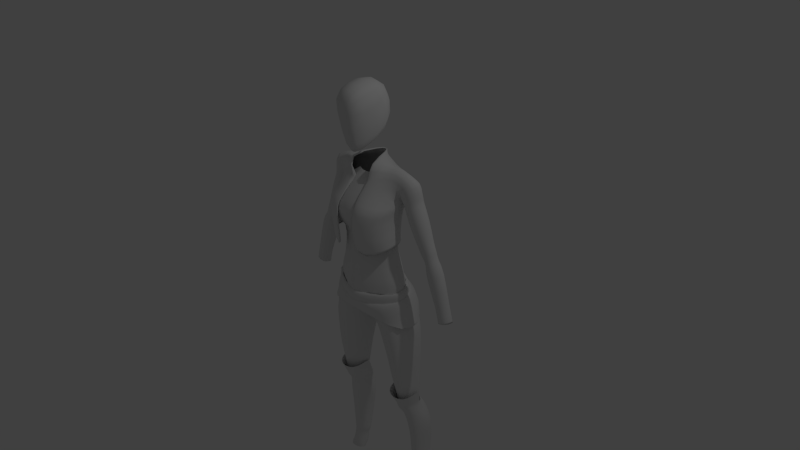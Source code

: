 # Source: AOT.blend  (saved by Blender 2.74.0; exported with 4.5.12 LTS)
import bpy
from mathutils import Matrix  # noqa: F401  (used for matrix-valued properties, if any)

bpy.ops.wm.read_factory_settings(use_empty=True)
scene = bpy.context.scene
scene.name = 'Scene'

# ---- collections
col_collection_1 = bpy.data.collections.new('Collection 1'); scene.collection.children.link(col_collection_1)

# ---- world
world_world = bpy.data.worlds.new('World'); scene.world = world_world
world_world.color = (0.05088, 0.05088, 0.05088)
world_world.use_sun_shadow = False
world_world.sun_shadow_jitter_overblur = 0.0
world_world.cycles.sampling_method = 'MANUAL'
world_world.cycles.sample_map_resolution = 256

# ---- cameras
cam_camera = bpy.data.cameras.new('Camera')
cam_camera.clip_end = 100.0
cam_camera.lens = 35.0
cam_camera.sensor_width = 32.0
cam_camera.sensor_height = 18.0
cam_camera.ortho_scale = 7.314
cam_camera.dof.focus_distance = 0.0
cam_camera.dof.aperture_fstop = 128.0

# ---- lights
light_lamp = bpy.data.lights.new('Lamp', 'POINT')
light_lamp.transmission_factor = 0.0
light_lamp.cutoff_distance = 30.0
light_lamp.energy = 100.0
light_lamp.shadow_buffer_clip_start = 1.001
light_lamp.shadow_soft_size = 0.1
light_lamp.shadow_maximum_resolution = 0.006
light_lamp.use_absolute_resolution = True
light_lamp.cycles.use_multiple_importance_sampling = False

# ---- meshes
me_cylinder = bpy.data.meshes.new('Cylinder')
me_cylinder.from_pydata([(0.0, 0.3365, -0.1579), (0.2351, 0.2957, -0.1316), (0.4272, 0.1178, -0.04154), (0.4253, -0.1095, -0.05319), (0.2516, -0.2762, -0.08304), (0.0, -0.3764, -0.1069), (0.1222, 0.3183, -0.3839), (0.0, 0.37, -0.3774), (0.0, -0.3666, 0.3809), (0.186, -0.2574, 0.3646), (0.4036, -0.08926, 0.3344), (0.3939, 0.0391, 0.3162), (0.2171, 0.1474, 0.2805), (0.0, 0.1965, 0.2444), (0.5617, 0.1398, -0.2431), (0.6151, -0.1055, -0.2314), (0.2854, -0.2481, -0.2832), (0.0, -0.4714, -0.3094), (0.0, -0.3679, 0.4859), (0.324, -0.2632, 0.4895), (0.4504, -0.06398, 0.6527), (0.4376, 0.1137, 0.7103), (0.2608, 0.2208, 0.6931), (0.0, 0.2756, 0.6662), (0.0, -0.4109, 0.8532), (0.2297, -0.08999, 1.133), (0.4823, 0.005291, 0.8228), (0.2608, 0.2907, 1.039), (0.0, 0.3455, 1.012), (0.0, -0.09028, 1.184), (0.1563, -0.02915, 1.195), (0.1734, 0.2195, 1.266), (0.0, 0.2769, 1.287), (0.1576, -0.1708, 1.158), (0.4875, -0.0244, 0.8076), (0.0, -0.4562, 0.7192), (0.05892, -0.4593, 0.7376), (0.1731, -0.4273, 0.7557), (0.1334, -0.3745, 0.5621), (0.2301, -0.4201, 0.6621), (0.07774, -0.09738, 1.198), (0.3367, -0.3471, 0.5634), (0.3287, -0.3767, 0.6574), (0.1051, -0.1777, 1.109), (0.4113, -0.3056, 0.7465), (0.3735, -0.34, 0.7569), (0.3609, -0.2083, 0.9861), (0.3851, -0.29, 0.8824), (0.3165, -0.3472, 0.8498), (0.0, -0.2782, 0.9962), (0.09499, -0.3523, 0.9074), (0.2163, -0.3908, 0.8492), (0.2829, -0.4201, 0.7604), (0.0, -0.2008, 1.095), (0.1251, -0.2278, 1.053), (0.2408, -0.3325, 0.9047), (0.2664, -0.369, 0.8495), (0.1222, 0.3183, -0.6019), (0.0, 0.37, -0.5953), (0.4611, 0.1398, -0.5479), (0.5145, -0.1055, -0.5362), (0.2854, -0.2481, -0.5718), (0.0, -0.3239, -0.5899), (0.0, 0.3782, 0.9285), (0.481, 0.0001922, 0.9751), (0.5798, -0.0313, 1.102), (0.481, 0.1981, 0.9262), (0.6503, 0.216, 1.21), (0.3189, -0.02964, 1.334), (0.4348, 0.2058, 0.7293), (0.7072, 0.04402, 1.194), (0.481, 0.1201, 0.9262), (0.3685, 0.2332, 1.283), (0.4702, 0.2305, 0.8645), (0.3994, -0.02037, 1.239), (0.466, -0.08343, 0.8887), (0.4973, 0.0163, 1.302), (0.5104, 0.04165, 0.8962), (0.511, -0.2583, 0.7786), (0.0, 0.3576, 0.8385), (0.08427, -0.3468, 0.9395), (0.1128, -0.4243, 0.8556), (0.5864, 0.0001922, 0.7447), (0.222, 0.3243, 0.8803), (0.238, -0.1106, 1.19), (0.3949, -0.01126, 1.296), (0.1358, 0.3238, 1.237), (0.1709, 0.3084, 0.797), (0.2768, -0.3691, 0.9192), (0.3338, -0.4335, 0.8251), (0.4875, -0.01215, 0.714), (0.3944, 0.1533, 0.6277), (0.4021, -0.3336, 0.678), (0.0, 0.3307, 0.7413), (0.122, -0.4799, 0.7069), (0.1441, 0.3172, 0.6955), (0.2575, -0.4739, 0.7245), (0.52, -0.0966, 0.2833), (0.4199, 0.08856, 0.2892), (0.5345, -0.2694, 0.2499), (0.0, 0.3476, 0.3395), (0.1195, -0.4799, 0.2684), (0.2785, 0.2466, 0.3023), (0.2271, -0.3573, 0.1132), (0.6982, -0.01849, 0.9076), (0.5594, 0.1981, 0.7039), (0.717, 0.2338, 0.9145), (0.7653, 0.1201, 0.9714), (0.5594, 0.1201, 0.7039), (0.628, -0.05148, 1.124), (0.7059, 0.2336, 1.16), (0.5072, -0.01549, 0.9163), (0.5045, 0.1215, 0.861), (0.7419, 0.04773, 1.179), (0.5045, 0.2107, 0.861), (0.6443, -0.008255, 0.5979), (0.8344, -0.004422, 0.6853), (0.6078, 0.2048, 0.56), (0.8636, 0.2126, 0.7028), (0.8456, 0.1208, 0.769), (0.6078, 0.1208, 0.56), (0.774, 0.01767, 0.3571), (0.9227, 0.02067, 0.4255), (0.7454, 0.1844, 0.3274), (0.9456, 0.1905, 0.4392), (0.9315, 0.1187, 0.4909), (0.7454, 0.1187, 0.3274), (0.8389, 0.02577, 0.2512), (0.9747, 0.02851, 0.3137), (0.8128, 0.178, 0.2241), (0.9956, 0.1836, 0.3262), (0.9827, 0.118, 0.3734), (0.8128, 0.118, 0.2241), (0.8936, 0.006998, 0.03366), (1.087, 0.01034, 0.1189), (0.8543, 0.1928, 0.009843), (1.104, 0.1996, 0.1271), (1.115, 0.1196, 0.1869), (0.8543, 0.1196, 0.009843), (1.083, 0.03048, -0.3963), (1.206, 0.03305, -0.3619), (1.057, 0.1731, -0.4157), (1.226, 0.1784, -0.3542), (1.221, 0.1169, -0.3125), (1.057, 0.1169, -0.4157), (1.11, 0.01769, -0.5752), (1.254, 0.02068, -0.5351), (1.08, 0.1839, -0.5977), (1.277, 0.19, -0.538), (1.286, 0.1184, -0.5321), (1.08, 0.1184, -0.5977), (1.121, 0.03163, -0.5521), (1.243, 0.03418, -0.5181), (1.095, 0.173, -0.5713), (1.262, 0.1781, -0.5223), (1.273, 0.1172, -0.5237), (1.095, 0.1172, -0.5713), (1.108, 0.03163, -0.5125), (1.23, 0.03418, -0.4784), (1.082, 0.173, -0.5316), (1.249, 0.1781, -0.4707), (1.244, 0.1172, -0.4294), (1.082, 0.1172, -0.5316), (1.167, 0.1107, -0.4941), (0.1097, -0.1638, 1.122), (0.2394, -0.2536, 1.408), (0.1257, -0.3219, 0.9395), (0.1547, -0.4071, 0.8556), (0.1439, -0.4574, 0.7069), (0.5167, -0.0966, 0.3364), (0.4199, 0.08856, 0.2892), (0.4623, -0.2694, 0.3095), (0.0, 0.3476, 0.3395), (0.1195, -0.4233, 0.3313), (0.2785, 0.2466, 0.3023), (0.2271, -0.3517, 0.1762), (0.0, 0.2388, 1.332), (0.08933, 0.211, 1.326), (0.0, 0.3007, 1.266), (0.07639, 0.2522, 1.416), (0.0, 0.253, 1.416), (0.108, -0.1312, 1.095), (0.2171, -0.221, 1.382), (0.05408, 0.2363, 1.39), (0.0, 0.2371, 1.39), (0.9574, 0.02589, 0.3763), (0.9789, 0.1859, 0.3639), (0.8172, 0.02307, 0.3), (0.7903, 0.1182, 0.1677), (0.9656, 0.1182, 0.4127), (0.7903, 0.1802, 0.2586), (1.003, 0.0307, 0.1966), (1.024, 0.1828, 0.2475), (0.9039, 0.02801, 0.1779), (0.8776, 0.1184, 0.152), (1.012, 0.1184, 0.2549), (0.8776, 0.1773, 0.152), (0.7165, 0.2351, 0.9259), (0.5212, 0.1202, 0.7849), (0.7824, 0.1168, 0.9905), (0.5212, 0.1987, 0.7849), (0.7115, -0.02105, 0.9082), (0.547, -0.0005344, 0.8759), (0.2798, -0.3112, -0.4935), (0.5706, -0.1161, -0.4505), (0.0, -0.4095, -0.3761), (0.0, -0.4095, -0.5244), (0.0, 0.4183, -0.38), (0.0, 0.4183, -0.2768), (0.2337, 0.3393, -0.3944), (0.24, 0.3205, -0.2912), (0.5828, 0.1323, -0.4068), (0.6037, 0.1323, -0.2623), (0.5804, -0.1235, -0.4743), (0.5863, -0.1561, -0.3297), (0.2337, -0.3305, -0.5194), (0.201, -0.3489, -0.3718), (0.5737, 0.1249, -0.3695), (0.2798, 0.3482, -0.3721), (0.0, 0.3944, -0.3554), (0.0, -0.3806, -0.4903), (0.2086, -0.3078, -0.3711), (0.528, -0.1382, -0.3548), (0.5436, 0.1155, -0.2885), (0.2429, 0.2811, -0.2907), (0.0, 0.3671, -0.2746), (0.0, -0.3611, -0.373), (0.2695, -0.3664, -0.5538), (0.6171, -0.139, -0.5041), (0.6089, 0.1398, -0.4106), (0.2778, 0.3986, -0.4239), (0.0, 0.417, -0.4126), (0.0, -0.3737, -0.5404), (0.3286, -0.2984, -0.6368), (0.6578, -0.1569, -0.7165), (0.6364, 0.2196, -0.6229), (0.381, 0.4543, -0.5538), (0.0, 0.4832, -0.5426), (0.0, -0.3574, -0.5923), (0.3635, -0.2804, -0.7067), (0.6927, -0.1569, -0.8038), (0.6962, 0.1674, -0.8046), (0.3568, 0.4783, -0.808), (0.0, 0.4799, -0.7967), (0.0, -0.3227, -0.6705), (0.516, 0.3577, -0.6272), (0.2569, 0.4954, -0.6296), (0.3602, 0.3704, -0.9066), (0.2985, 0.2387, -0.3992), (0.5887, 0.313, -0.9326), (0.4427, 0.2798, -0.4581), (0.668, 0.1721, -0.9214), (0.5114, 0.1053, -0.5388), (0.668, -0.002915, -0.9388), (0.5319, -0.08866, -0.5388), (0.5887, -0.1966, -0.9433), (0.4427, -0.2456, -0.5431), (0.4421, -0.2378, -0.994), (0.2985, -0.3056, -0.5501), (0.2277, -0.1386, -1.034), (0.192, -0.2456, -0.7267), (0.1408, 0.004936, -1.048), (0.06523, -0.08866, -0.8266), (0.1408, 0.18, -1.03), (0.06523, 0.1053, -0.8266), (0.2062, 0.3195, -0.9191), (0.01757, 0.3708, -0.6008), (0.5982, 0.1077, -0.7053), (0.5982, -0.07059, -0.7204), (0.516, -0.2096, -0.7366), (0.3543, -0.2636, -0.7477), (0.2381, -0.2028, -0.825), (0.1391, -0.05883, -0.8594), (0.1391, 0.1195, -0.8443), (0.02905, 0.3478, -0.7855), (0.4987, 0.3209, -1.587), (0.6006, 0.2797, -1.573), (0.6529, 0.1582, -1.595), (0.6529, 0.02933, -1.607), (0.6006, -0.1256, -1.603), (0.4987, -0.164, -1.625), (0.3514, -0.07345, -1.635), (0.291, 0.0317, -1.637), (0.291, 0.1605, -1.625), (0.3539, 0.2639, -1.604), (0.5234, 0.2831, -1.885), (0.6086, 0.2499, -1.885), (0.6509, 0.1717, -1.922), (0.6509, 0.05794, -1.951), (0.6086, -0.05024, -1.962), (0.5234, -0.07927, -1.979), (0.4012, -0.01116, -1.972), (0.3506, 0.05856, -1.954), (0.3506, 0.1723, -1.925), (0.4032, 0.2524, -1.896), (0.338, 0.2967, -1.422), (0.4272, 0.3452, -1.383), (0.2684, 0.178, -1.454), (0.2684, 0.02913, -1.467), (0.3351, -0.09303, -1.457), (0.4996, -0.1968, -1.426), (0.6121, -0.1535, -1.387), (0.6729, 0.02245, -1.384), (0.6729, 0.1713, -1.37), (0.6121, 0.2964, -1.352), (0.4794, 0.3471, -0.766), (0.6887, 0.1421, -0.8835), (0.6495, -0.0345, -0.8998), (0.5577, -0.2026, -0.8887), (0.3828, -0.2339, -0.9209), (0.2326, -0.1658, -0.9364), (0.14, -0.02483, -0.9598), (0.14, 0.1517, -0.9435), (0.2775, 0.4589, -0.8724), (0.1621, 0.2932, -0.8567), (0.0, -0.1519, -0.8169), (0.0, 0.1116, -0.8333), (0.0, -0.2787, -0.7103), (0.5221, 0.2541, -2.003), (0.6004, 0.2155, -2.003), (0.6394, 0.1539, -2.007), (0.6394, 0.08414, -2.032), (0.6351, -0.03896, -2.041), (0.5221, -0.06566, -2.057), (0.3728, -0.003022, -2.051), (0.3632, 0.08471, -2.034), (0.3632, 0.1308, -2.009), (0.4116, 0.2198, -2.013), (0.5204, 0.3058, -2.158), (0.5897, 0.2787, -2.159), (0.6242, 0.215, -2.189), (0.6242, 0.1224, -2.213), (0.5829, 0.0527, -2.221), (0.5204, 0.04413, -2.236), (0.456, 0.083, -2.23), (0.3797, 0.123, -2.215), (0.3797, 0.2156, -2.191), (0.4225, 0.2808, -2.167), (0.5919, 0.4508, -2.429), (0.6876, 0.3862, -2.433), (0.7541, 0.3032, -2.39), (0.7671, 0.2084, -2.409), (0.6751, 0.0741, -2.501), (0.5923, 0.06504, -2.501), (0.4971, 0.1084, -2.508), (0.3629, 0.2095, -2.491), (0.3621, 0.308, -2.464), (0.4948, 0.4099, -2.441), (0.4412, 0.338, -2.226), (0.3867, 0.236, -2.259), (0.5232, 0.2895, -2.084), (0.6104, 0.2477, -2.096), (0.6394, 0.1923, -2.097), (0.642, 0.1931, -2.073), (0.6514, 0.1002, -2.115), (0.6535, 0.09752, -2.098), (0.6023, -0.04552, -2.138), (0.6006, -0.05033, -2.116), (0.5197, -0.05458, -2.156), (0.5019, -0.066, -2.121), (0.4244, -0.05372, -2.158), (0.3947, 0.003656, -2.11), (0.3642, 0.1012, -2.138), (0.3307, 0.09218, -2.086), (0.3649, 0.1997, -2.111), (0.3337, 0.1996, -2.06), (0.4256, 0.2713, -2.091), (0.3925, 0.1362, -2.286), (0.4556, 0.05904, -2.291), (0.5479, 0.04481, -2.267), (0.6292, 0.05387, -2.252), (0.6708, 0.1365, -2.215), (0.6545, 0.2312, -2.198), (0.6219, 0.3143, -2.187), (0.5345, 0.3789, -2.197), (0.6938, 0.1373, -1.851), (0.6929, -0.005856, -1.887), (0.6419, -0.1217, -1.914), (0.5012, -0.166, -1.922), (0.361, -0.1217, -1.907), (0.3098, -0.005856, -1.876), (0.3107, 0.1373, -1.84), (0.6078, 0.4589, -2.733), (0.6884, 0.3982, -2.725), (0.7152, 0.3192, -2.722), (0.7261, 0.2294, -2.719), (0.6803, 0.1025, -2.715), (0.6034, 0.09525, -2.714), (0.515, 0.134, -2.73), (0.434, 0.2295, -2.737), (0.4345, 0.3243, -2.734), (0.5166, 0.4206, -2.735), (0.6261, 0.3677, -3.195), (0.7014, 0.3255, -3.19), (0.7201, 0.2705, -3.188), (0.7112, 0.2081, -3.185), (0.6653, 0.1199, -3.183), (0.6119, 0.1149, -3.182), (0.5334, 0.1418, -3.193), (0.4794, 0.2082, -3.188), (0.4798, 0.2741, -3.186), (0.5344, 0.341, -3.196), (0.6318, 0.3545, -3.273), (0.7078, 0.3131, -3.259), (0.7319, 0.2652, -3.257), (0.7237, 0.2106, -3.255), (0.6678, 0.1301, -3.253), (0.6189, 0.1255, -3.252), (0.5427, 0.1501, -3.264), (0.4584, 0.2107, -3.244), (0.4585, 0.2709, -3.242), (0.5446, 0.3134, -3.276), (0.6371, 0.3341, -3.36), (0.7248, 0.2936, -3.333), (0.7531, 0.2548, -3.33), (0.7458, 0.2136, -3.328), (0.6795, 0.1412, -3.326), (0.6253, 0.137, -3.325), (0.5606, 0.1591, -3.334), (0.5163, 0.2135, -3.317), (0.5167, 0.262, -3.317), (0.5616, 0.2848, -3.361), (0.6517, 0.3432, -3.519), (0.7358, 0.2632, -3.512), (0.7629, 0.225, -3.506), (0.7559, 0.182, -3.51), (0.6923, 0.1209, -3.492), (0.6405, 0.1177, -3.489), (0.5785, 0.1327, -3.507), (0.4826, 0.1869, -3.429), (0.4829, 0.237, -3.43), (0.5795, 0.3241, -3.511), (0.6514, 0.276, -3.558), (0.7321, 0.2151, -3.562), (0.7582, 0.1784, -3.549), (0.7515, 0.1371, -3.552), (0.6904, 0.06556, -3.553), (0.6406, 0.06248, -3.55), (0.581, 0.07694, -3.567), (0.5203, 0.1418, -3.576), (0.5206, 0.1899, -3.577), (0.582, 0.2576, -3.587), (0.02072, -0.3035, 1.394), (0.1855, -0.4653, 2.235), (0.2875, 0.1346, 1.778), (0.2482, 0.02533, 2.274), (0.0, 0.05546, 2.44), (0.2164, 0.2245, 2.175), (0.0, 0.1475, 1.778), (0.2561, -0.2362, 2.316), (0.1358, -0.3977, 1.765), (0.2142, -0.05315, 1.603), (0.0, -0.4653, 2.235), (0.0, -0.3035, 1.394), (0.0, -0.2362, 2.338), (0.0, -0.05315, 1.603), (0.0, -0.3977, 1.765), (0.2482, -0.03484, 1.765), (0.0, 0.2713, 2.175)], [], [(1, 12, 11, 2), (2, 11, 10, 3), (3, 10, 9, 4), (4, 9, 8, 5), (4, 5, 17, 16), (3, 4, 16, 15), (2, 3, 15, 14), (1, 2, 14, 6), (0, 1, 6, 7), (12, 13, 23, 22), (11, 12, 22, 21), (10, 11, 21, 20), (9, 10, 20, 19), (8, 9, 19, 18), (44, 20, 26, 47), (101, 94, 168, 173), (25, 30, 40, 43), (54, 49, 24, 50), (27, 28, 32, 31), (0, 13, 12, 1), (37, 36, 38, 39), (38, 18, 19, 41), (39, 38, 41, 42), (40, 29, 53, 43), (42, 41, 44, 45), (48, 47, 55, 56), (45, 44, 47, 48), (56, 55, 50, 51), (47, 26, 46, 55), (52, 37, 39), (52, 39, 42), (52, 42, 45), (52, 45, 48), (52, 48, 56, 51), (52, 51, 37), (51, 50, 36, 37), (50, 24, 35, 36), (41, 19, 20, 44), (36, 35, 18, 38), (46, 25, 43, 54), (43, 53, 49, 54), (54, 50, 55, 46), (16, 17, 62, 61), (15, 16, 61, 60), (7, 6, 57, 58), (6, 14, 59, 57), (14, 15, 60, 59), (86, 72, 73, 83), (165, 179, 183, 182), (83, 73, 69, 87), (77, 73, 66, 71), (84, 85, 68, 33), (75, 77, 71, 64), (202, 198, 108, 82), (77, 75, 78, 34), (65, 70, 76, 74), (86, 177, 68, 85), (88, 80, 81, 89), (80, 88, 84, 33), (66, 67, 110, 114), (65, 74, 75, 64), (73, 77, 34, 69), (105, 106, 118, 117), (65, 64, 111, 109), (72, 67, 66, 73), (202, 82, 104, 201), (75, 88, 89, 78), (74, 76, 85, 84), (70, 67, 72, 76), (63, 83, 87, 79), (78, 89, 96, 92), (87, 69, 91, 95), (89, 81, 94, 96), (79, 87, 95, 93), (34, 78, 92, 90), (69, 34, 90, 91), (92, 96, 103, 99), (95, 91, 98, 102), (96, 94, 101, 103), (93, 95, 102, 100), (90, 92, 99, 97), (91, 90, 97, 98), (198, 200, 105, 108), (199, 201, 104, 107), (200, 197, 106, 105), (70, 65, 109, 113), (82, 115, 116, 104), (71, 66, 114, 112), (64, 71, 112, 111), (76, 72, 86, 85), (115, 121, 122, 116), (117, 118, 124, 123), (82, 108, 120, 115), (67, 70, 113, 110), (107, 104, 116, 119), (108, 105, 117, 120), (187, 127, 128, 185), (190, 186, 130, 129), (115, 120, 126, 121), (106, 107, 119, 118), (119, 116, 122, 125), (120, 117, 123, 126), (193, 133, 134, 191), (196, 192, 136, 135), (187, 188, 132, 127), (189, 185, 128, 131), (188, 190, 129, 132), (133, 139, 140, 134), (135, 136, 142, 141), (193, 194, 138, 133), (195, 191, 134, 137), (194, 196, 135, 138), (139, 145, 146, 140), (141, 142, 148, 147), (133, 138, 144, 139), (195, 137, 136, 192), (137, 134, 140, 143), (138, 135, 141, 144), (145, 151, 152, 146), (147, 148, 154, 153), (139, 144, 150, 145), (136, 137, 143, 142), (143, 140, 146, 149), (144, 141, 147, 150), (151, 157, 158, 152), (153, 154, 160, 159), (145, 150, 156, 151), (142, 143, 149, 148), (149, 146, 152, 155), (150, 147, 153, 156), (157, 163, 158), (159, 160, 163), (151, 156, 162, 157), (148, 149, 155, 154), (155, 152, 158, 161), (156, 153, 159, 162), (157, 162, 163), (163, 160, 161), (161, 158, 163), (162, 159, 163), (84, 88, 75, 74), (99, 103, 175, 171), (102, 98, 170, 174), (103, 101, 173, 175), (100, 102, 174, 172), (97, 99, 171, 169), (98, 97, 169, 170), (94, 81, 167, 168), (80, 33, 164, 166), (81, 80, 166, 167), (33, 68, 165, 164), (154, 155, 161, 160), (189, 131, 130, 186), (118, 119, 125, 124), (197, 199, 107, 106), (176, 177, 86, 178), (86, 83, 63, 178), (176, 180, 179, 177), (179, 180, 184, 183), (125, 189, 186, 124), (164, 165, 182, 181), (131, 195, 192, 130), (126, 123, 190, 188), (125, 122, 185, 189), (121, 126, 188, 187), (123, 124, 186, 190), (121, 187, 185, 122), (132, 129, 196, 194), (131, 128, 191, 195), (127, 132, 194, 193), (129, 130, 192, 196), (127, 193, 191, 128), (68, 177, 179, 165), (110, 113, 199, 197), (114, 110, 197, 200), (113, 109, 201, 199), (112, 114, 200, 198), (111, 202, 201, 109), (111, 112, 198, 202), (233, 238, 244, 239), (203, 220, 232, 227), (209, 210, 212, 211), (234, 233, 239, 240), (204, 203, 227, 228), (207, 208, 210, 209), (236, 235, 241, 242), (217, 204, 228, 229), (213, 214, 216, 215), (235, 234, 240, 241), (218, 217, 229, 230), (211, 212, 214, 213), (228, 227, 233, 234), (219, 218, 230, 231), (215, 216, 205, 206), (227, 232, 238, 233), (207, 209, 218, 219), (215, 206, 220, 203), (231, 230, 236, 237), (209, 211, 217, 218), (210, 208, 225, 224), (230, 229, 235, 236), (211, 213, 204, 217), (205, 216, 221, 226), (212, 210, 224, 223), (214, 212, 223, 222), (216, 214, 222, 221), (237, 236, 242, 243), (229, 228, 234, 235), (213, 215, 203, 204), (304, 303, 277, 276), (313, 246, 245, 305), (246, 248, 250, 245), (296, 304, 276, 275), (305, 245, 267, 306), (245, 250, 252, 267), (302, 301, 279, 278), (306, 267, 268, 307), (267, 252, 254, 268), (301, 300, 280, 279), (307, 268, 269, 308), (268, 254, 256, 269), (300, 299, 281, 280), (308, 269, 270, 309), (269, 256, 258, 270), (299, 298, 282, 281), (309, 270, 271, 310), (270, 258, 260, 271), (298, 297, 283, 282), (310, 271, 272, 311), (271, 260, 262, 272), (297, 295, 284, 283), (311, 272, 273, 312), (272, 262, 264, 273), (314, 274, 246, 313), (274, 266, 248, 246), (273, 264, 266, 274), (303, 302, 278, 277), (295, 296, 275, 284), (312, 273, 274, 314), (284, 275, 285, 294), (283, 284, 294, 293), (282, 283, 293, 292), (281, 282, 292, 291), (280, 281, 291, 290), (279, 280, 290, 289), (278, 279, 289, 288), (277, 278, 288, 287), (276, 277, 287, 286), (275, 276, 286, 285), (265, 247, 296, 295), (251, 253, 302, 303), (263, 265, 295, 297), (261, 263, 297, 298), (259, 261, 298, 299), (257, 259, 299, 300), (255, 257, 300, 301), (253, 255, 301, 302), (247, 249, 304, 296), (249, 251, 303, 304), (263, 312, 314, 265), (265, 314, 313, 247), (261, 311, 312, 263), (259, 310, 311, 261), (257, 309, 310, 259), (255, 308, 309, 257), (253, 307, 308, 255), (251, 306, 307, 253), (249, 305, 306, 251), (247, 313, 305, 249), (264, 262, 315, 316), (317, 315, 262, 260), (294, 285, 318, 327), (293, 294, 327, 326), (292, 293, 326, 325), (291, 292, 325, 324), (290, 291, 324, 323), (289, 290, 323, 322), (288, 289, 322, 321), (287, 288, 321, 320), (286, 287, 320, 319), (285, 286, 319, 318), (327, 318, 328, 337), (326, 327, 337, 336), (325, 326, 336, 335), (324, 325, 335, 334), (323, 324, 334, 333), (322, 323, 333, 332), (321, 322, 332, 331), (320, 321, 331, 330), (319, 320, 330, 329), (318, 319, 329, 328), (370, 369, 343, 342), (374, 373, 339, 338), (373, 372, 340, 339), (371, 370, 342, 341), (348, 374, 338, 347), (369, 368, 344, 343), (367, 349, 346, 345), (349, 348, 347, 346), (368, 367, 345, 344), (372, 371, 341, 340), (351, 352, 372, 373), (350, 351, 373, 374), (354, 356, 370, 371), (352, 353, 355, 354), (356, 358, 369, 370), (354, 355, 357, 356), (358, 360, 368, 369), (356, 357, 359, 358), (360, 362, 367, 368), (358, 359, 361, 360), (362, 364, 349, 367), (360, 361, 363, 362), (364, 366, 348, 349), (362, 363, 365, 364), (366, 350, 374, 348), (352, 354, 371, 372), (365, 363, 380, 381), (363, 361, 379, 380), (361, 359, 378, 379), (359, 357, 377, 378), (357, 355, 376, 377), (355, 353, 375, 376), (338, 339, 383, 382), (341, 342, 386, 385), (343, 344, 388, 387), (346, 347, 391, 390), (342, 343, 387, 386), (340, 341, 385, 384), (344, 345, 389, 388), (345, 346, 390, 389), (347, 338, 382, 391), (339, 340, 384, 383), (382, 383, 393, 392), (385, 386, 396, 395), (387, 388, 398, 397), (390, 391, 401, 400), (386, 387, 397, 396), (384, 385, 395, 394), (388, 389, 399, 398), (389, 390, 400, 399), (391, 382, 392, 401), (383, 384, 394, 393), (392, 393, 403, 402), (395, 396, 406, 405), (397, 398, 408, 407), (400, 401, 411, 410), (396, 397, 407, 406), (394, 395, 405, 404), (398, 399, 409, 408), (399, 400, 410, 409), (401, 392, 402, 411), (393, 394, 404, 403), (402, 403, 413, 412), (405, 406, 416, 415), (407, 408, 418, 417), (410, 411, 421, 420), (406, 407, 417, 416), (404, 405, 415, 414), (408, 409, 419, 418), (409, 410, 420, 419), (411, 402, 412, 421), (403, 404, 414, 413), (412, 413, 423, 422), (415, 416, 426, 425), (417, 418, 428, 427), (420, 421, 431, 430), (416, 417, 427, 426), (414, 415, 425, 424), (418, 419, 429, 428), (419, 420, 430, 429), (421, 412, 422, 431), (413, 414, 424, 423), (422, 423, 433, 432), (425, 426, 436, 435), (427, 428, 438, 437), (430, 431, 441, 440), (426, 427, 437, 436), (424, 425, 435, 434), (428, 429, 439, 438), (429, 430, 440, 439), (431, 422, 432, 441), (423, 424, 434, 433), (458, 447, 444, 448), (457, 450, 442, 451), (455, 448, 444, 451), (443, 449, 454, 452), (449, 445, 446, 454), (453, 455, 451, 442), (450, 456, 453, 442), (443, 452, 456, 450), (447, 457, 451, 444), (445, 449, 457, 447), (449, 443, 450, 457), (446, 445, 447, 458)])
me_cylinder.polygons.foreach_set('use_smooth', [True] * 395)
me_cylinder.use_remesh_preserve_volume = False
me_cylinder.use_remesh_preserve_attributes = False
me_cylinder.use_mirror_vertex_groups = False
me_cylinder.update()

# ---- objects
ob_cylinder = bpy.data.objects.new('Cylinder', me_cylinder)
ob_lamp = bpy.data.objects.new('Lamp', light_lamp)
ob_camera = bpy.data.objects.new('Camera', cam_camera)

# ---- transforms, parenting, visibility, modifiers, constraints
ob_cylinder.location = (0.0, 0.0, 0.0)
ob_cylinder.lineart.crease_threshold = 0.0
_m = ob_cylinder.modifiers.new('Mirror', 'MIRROR')
_m.use_clip = True
_m = ob_cylinder.modifiers.new('Subsurf', 'SUBSURF')
_m.uv_smooth = 'PRESERVE_CORNERS'
_m.quality = 1
_m.render_levels = 1
_m.show_only_control_edges = False
ob_lamp.location = (4.076, 1.005, 5.904)
ob_lamp.rotation_euler = (0.6503, 0.05522, 1.866)
ob_lamp.lock_rotations_4d = False
ob_lamp.empty_display_type = 'ARROWS'
ob_lamp.color = (0.0, 0.0, 0.0, 0.0)
ob_lamp.lineart.crease_threshold = 0.0
ob_camera.location = (7.481, -6.508, 5.344)
ob_camera.rotation_euler = (1.109, 0.01082, 0.8149)
ob_camera.lock_rotations_4d = False
ob_camera.empty_display_type = 'ARROWS'
ob_camera.color = (0.0, 0.0, 0.0, 0.0)
ob_camera.display_type = 'WIRE'
ob_camera.lineart.crease_threshold = 0.0

# ---- collection membership
col_collection_1.objects.link(ob_cylinder)
col_collection_1.objects.link(ob_lamp)
col_collection_1.objects.link(ob_camera)

# ---- scene / render settings (as saved in the file)
scene.camera = ob_camera
scene.frame_start = 1; scene.frame_end = 250; scene.frame_set(1)
scene.render.engine = 'BLENDER_EEVEE_NEXT'
scene.render.resolution_percentage = 50
scene.render.dither_intensity = 0.0
scene.cycles.use_denoising = False
scene.cycles.samples = 10
scene.cycles.sampling_pattern = 'TABULATED_SOBOL'
scene.cycles.light_sampling_threshold = 0.0
scene.cycles.use_adaptive_sampling = False
scene.cycles.use_light_tree = False
scene.cycles.blur_glossy = 0.0
scene.cycles.pixel_filter_type = 'GAUSSIAN'
scene.cycles.sample_clamp_indirect = 0.0
scene.view_settings.view_transform = 'Standard'
bpy.context.view_layer.update()
